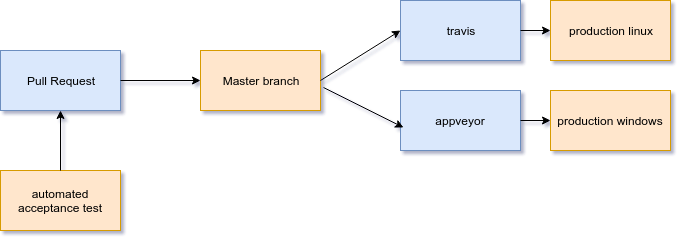

The diagram above was exported from draw.io. Its source (the exported page's mxGraphModel, read from the mxfile embedded in the PNG):
<mxGraphModel dx="1361" dy="733" grid="1" gridSize="10" guides="1" tooltips="1" connect="1" arrows="1" fold="1" page="1" pageScale="1" pageWidth="826" pageHeight="1169" background="#ffffff" math="0" shadow="0">
  <root>
    <mxCell id="0" />
    <mxCell id="1" parent="0" />
    <mxCell id="2" value="Pull Request" style="whiteSpace=wrap;html=1;fillColor=#dae8fc;strokeColor=#6c8ebf;" vertex="1" parent="1">
      <mxGeometry x="50" y="400" width="120" height="60" as="geometry" />
    </mxCell>
    <mxCell id="3" value="Master branch" style="whiteSpace=wrap;html=1;fillColor=#ffe6cc;strokeColor=#d79b00;" vertex="1" parent="1">
      <mxGeometry x="250" y="400" width="120" height="60" as="geometry" />
    </mxCell>
    <mxCell id="4" value="production windows" style="whiteSpace=wrap;html=1;fillColor=#ffe6cc;strokeColor=#d79b00;" vertex="1" parent="1">
      <mxGeometry x="600" y="440" width="120" height="60" as="geometry" />
    </mxCell>
    <mxCell id="5" value="automated acceptance test" style="whiteSpace=wrap;html=1;fillColor=#ffe6cc;strokeColor=#d79b00;" vertex="1" parent="1">
      <mxGeometry x="50" y="520" width="120" height="60" as="geometry" />
    </mxCell>
    <mxCell id="6" value="appveyor" style="whiteSpace=wrap;html=1;fillColor=#dae8fc;strokeColor=#6c8ebf;" vertex="1" parent="1">
      <mxGeometry x="450" y="440" width="120" height="60" as="geometry" />
    </mxCell>
    <mxCell id="8" value="travis" style="whiteSpace=wrap;html=1;fillColor=#dae8fc;strokeColor=#6c8ebf;" vertex="1" parent="1">
      <mxGeometry x="450" y="350" width="120" height="60" as="geometry" />
    </mxCell>
    <mxCell id="9" value="production linux" style="whiteSpace=wrap;html=1;fillColor=#ffe6cc;strokeColor=#d79b00;" vertex="1" parent="1">
      <mxGeometry x="600" y="350" width="120" height="60" as="geometry" />
    </mxCell>
    <mxCell id="10" value="" style="endArrow=classic;html=1;entryX=0;entryY=0.5;exitX=1;exitY=0.5;" edge="1" parent="1" source="8" target="9">
      <mxGeometry width="50" height="50" relative="1" as="geometry">
        <mxPoint x="20" y="710" as="sourcePoint" />
        <mxPoint x="70" y="660" as="targetPoint" />
      </mxGeometry>
    </mxCell>
    <mxCell id="11" value="" style="endArrow=classic;html=1;entryX=0;entryY=0.5;exitX=1;exitY=0.5;" edge="1" parent="1" source="6" target="4">
      <mxGeometry width="50" height="50" relative="1" as="geometry">
        <mxPoint x="20" y="710" as="sourcePoint" />
        <mxPoint x="70" y="660" as="targetPoint" />
      </mxGeometry>
    </mxCell>
    <mxCell id="12" value="" style="endArrow=classic;html=1;entryX=0.025;entryY=0.617;entryPerimeter=0;exitX=1.025;exitY=0.617;exitPerimeter=0;" edge="1" parent="1" source="3" target="6">
      <mxGeometry width="50" height="50" relative="1" as="geometry">
        <mxPoint x="20" y="710" as="sourcePoint" />
        <mxPoint x="70" y="660" as="targetPoint" />
      </mxGeometry>
    </mxCell>
    <mxCell id="13" value="" style="endArrow=classic;html=1;entryX=0;entryY=0.5;exitX=1;exitY=0.5;" edge="1" parent="1" source="3" target="8">
      <mxGeometry width="50" height="50" relative="1" as="geometry">
        <mxPoint x="20" y="710" as="sourcePoint" />
        <mxPoint x="70" y="660" as="targetPoint" />
      </mxGeometry>
    </mxCell>
    <mxCell id="14" value="" style="endArrow=classic;html=1;entryX=0.5;entryY=1;exitX=0.5;exitY=0;" edge="1" parent="1" source="5" target="2">
      <mxGeometry width="50" height="50" relative="1" as="geometry">
        <mxPoint x="50" y="650" as="sourcePoint" />
        <mxPoint x="100" y="600" as="targetPoint" />
      </mxGeometry>
    </mxCell>
    <mxCell id="15" value="" style="endArrow=classic;html=1;entryX=0;entryY=0.5;exitX=1;exitY=0.5;" edge="1" parent="1" source="2" target="3">
      <mxGeometry width="50" height="50" relative="1" as="geometry">
        <mxPoint x="50" y="650" as="sourcePoint" />
        <mxPoint x="100" y="600" as="targetPoint" />
      </mxGeometry>
    </mxCell>
  </root>
</mxGraphModel>